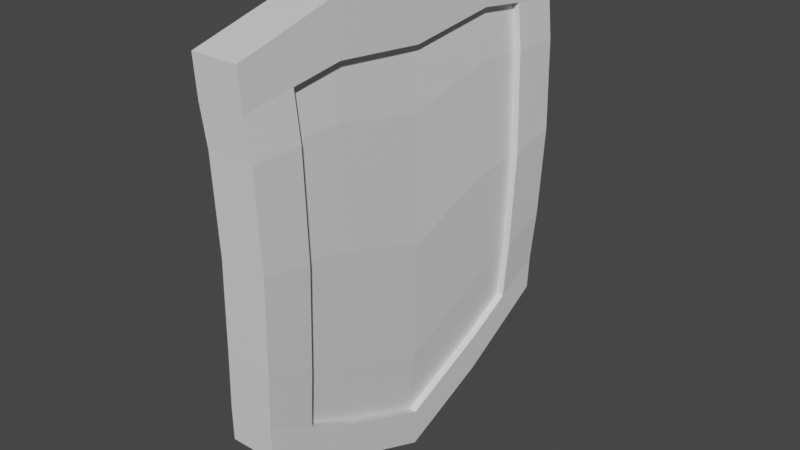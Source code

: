 # Source: shield.blend  (saved by Blender 2.80.75; exported with 4.5.12 LTS)
import bpy
from mathutils import Matrix  # noqa: F401  (used for matrix-valued properties, if any)

bpy.ops.wm.read_factory_settings(use_empty=True)
scene = bpy.context.scene
scene.name = 'Scene'

# ---- collections
col_collection = bpy.data.collections.new('Collection'); scene.collection.children.link(col_collection)

# ---- materials (node trees are filled in below, after node groups)
mat_material = bpy.data.materials.new('Material')
mat_material.alpha_threshold = 0.0
mat_material.use_transparent_shadow = False
mat_material.line_color = (0.0, 0.0, 0.0, 1.0)

# ---- material node trees
mat_material.use_nodes = True; mat_material.node_tree.nodes.clear()
_N = mat_material.node_tree.nodes; _L = mat_material.node_tree.links
n0 = _N.new('ShaderNodeOutputMaterial'); n0.name = 'Material Output'; n0.location = (300, 300)
n1 = _N.new('ShaderNodeBsdfPrincipled'); n1.name = 'Principled BSDF'; n1.location = (10, 300)
n1.distribution = 'GGX'
n1.subsurface_method = 'BURLEY'
n1.inputs[2].default_value = 0.4
n1.inputs[3].default_value = 1.45
n1.inputs[27].default_value = (0.0, 0.0, 0.0, 1.0)
n1.inputs[28].default_value = 1.0
_L.new(n1.outputs[0], n0.inputs[0])
n0.is_active_output = True

# ---- world
world_world = bpy.data.worlds.new('World'); scene.world = world_world
world_world.use_nodes = True; world_world.node_tree.nodes.clear()
_N = world_world.node_tree.nodes; _L = world_world.node_tree.links
n0 = _N.new('ShaderNodeOutputWorld'); n0.name = 'World Output'; n0.location = (300, 300)
n1 = _N.new('ShaderNodeBackground'); n1.name = 'Background'; n1.location = (10, 300)
n1.inputs[0].default_value = (0.05088, 0.05088, 0.05088, 1.0)
_L.new(n1.outputs[0], n0.inputs[0])
n0.is_active_output = True
world_world.color = (0.05088, 0.05088, 0.05088)
world_world.use_sun_shadow = False
world_world.sun_shadow_jitter_overblur = 0.0

# ---- meshes
me_cube = bpy.data.meshes.new('Cube')
me_cube.from_pydata([(0.125, 1.052, 0.8544), (0.125, 1.0, -1.0), (0.125, -1.052, 0.8544), (0.125, -1.0, -1.0), (-0.09055, 1.052, 0.8544), (-0.09055, 1.0, -1.0), (-0.09055, -1.052, 0.8544), (-0.09055, -1.0, -1.0), (-0.09055, 0.5, -1.287), (-0.09055, 0.0, -1.499), (-0.09055, -0.5, -1.287), (0.125, 0.5, 1.0), (0.125, 0.0, 1.0), (0.125, -0.5, 1.0), (-0.09055, -0.5, 1.0), (-0.09055, 0.0, 1.0), (-0.09055, 0.5, 1.0), (0.125, -0.5, -1.287), (0.125, 0.0, -1.499), (0.125, 0.5, -1.287), (0.1546, 1.035, 0.4497), (0.1506, 1.017, -0.5224), (-0.06489, -1.017, -0.5224), (-0.06091, -1.035, 0.4497), (0.1546, -1.035, 0.4497), (0.1506, -1.017, -0.5224), (-0.06091, 1.035, 0.4497), (-0.06489, 1.017, -0.5224), (-0.06091, -0.5, 0.4518), (-0.06489, -0.5, -0.7471), (-0.06091, 0.0, 0.3407), (-0.06489, 0.0, -0.9694), (-0.06091, 0.5, 0.4518), (-0.06489, 0.5, -0.7471), (0.1705, 1.026, -0.03633), (-0.04505, -1.026, -0.03633), (0.1705, -1.026, -0.03633), (-0.04505, 1.026, -0.03633), (-0.04505, -0.5, -0.1476), (-0.04505, 0.0, -0.3143), (-0.04505, 0.5, -0.1476), (-0.09055, -0.75, -1.144), (0.125, -0.7759, 0.9272), (-0.09055, -0.7759, 0.9272), (0.125, -0.75, -1.144), (-0.06489, -0.7586, -0.6347), (-0.06091, -0.7673, 0.4508), (0.1506, -0.7586, -0.6347), (0.1546, -0.7673, 0.4508), (0.1705, -0.7629, -0.09197), (-0.04505, -0.7629, -0.09197), (-0.08585, -1.043, 0.6521), (0.1297, 1.043, 0.6521), (0.1297, -1.043, 0.6521), (-0.08585, 1.043, 0.6521), (0.1297, 0.5, 0.7259), (0.1297, 0.0, 0.6703), (0.1297, -0.5, 0.7259), (-0.08585, -0.5, 0.7259), (-0.08585, 0.0, 0.6703), (-0.08585, 0.5, 0.7259), (-0.08585, -0.7716, 0.689), (0.1297, -0.7716, 0.689), (-0.09055, 0.7759, 0.9272), (0.125, 0.75, -1.144), (-0.09055, 0.75, -1.144), (0.125, 0.7759, 0.9272), (0.1506, 0.7586, -0.6347), (0.1546, 0.7673, 0.4508), (-0.06489, 0.7586, -0.6347), (-0.06091, 0.7673, 0.4508), (-0.04505, 0.7629, -0.09197), (0.1705, 0.7629, -0.09197), (0.1297, 0.7716, 0.689), (-0.08585, 0.7716, 0.689), (0.1285, 1.006, -0.8209), (0.1285, -1.006, -0.8209), (-0.08702, 1.006, -0.8209), (0.1285, 0.5, -1.085), (0.1285, 0.0, -1.3), (0.1285, -0.5, -1.085), (-0.08702, -0.5, -1.085), (-0.08702, 0.0, -1.3), (-0.08702, 0.5, -1.085), (-0.08702, -1.006, -0.8209), (0.1285, -0.7532, -0.9527), (-0.08702, -0.7532, -0.9527), (-0.08702, 0.7532, -0.9527), (0.1285, 0.7532, -0.9527), (0.09123, 0.5, 0.726), (0.1162, 0.5, 0.4519), (0.132, 0.5, -0.1475), (0.1122, 0.5, -0.747), (0.09123, 3.961e-11, 0.6704), (0.1162, 3.961e-11, 0.3408), (0.132, 3.961e-11, -0.3142), (0.1122, 3.961e-11, -0.9693), (0.09123, -0.5, 0.726), (0.1162, -0.5, 0.4519), (0.132, -0.5, -0.1475), (0.1122, -0.5, -0.747), (0.1122, 0.7586, -0.6346), (0.1162, 0.7673, 0.4509), (0.132, 0.7629, -0.09187), (0.1122, -0.7586, -0.6346), (0.1162, -0.7673, 0.4509), (0.132, -0.7629, -0.09187), (0.09123, -0.7716, 0.6891), (0.09123, 0.7716, 0.6891), (0.09005, 0.5, -1.084), (0.09005, 3.961e-11, -1.3), (0.09005, -0.5, -1.084), (0.09005, -0.7532, -0.9526), (0.09005, 0.7532, -0.9526), (-0.1227, -0.75, -1.144), (-0.1227, -1.0, -1.0), (-0.118, -1.043, 0.6521), (-0.1227, -1.052, 0.8544), (-0.1191, 1.006, -0.8209), (-0.1227, 1.0, -1.0), (-0.1227, 0.7759, 0.9272), (-0.1227, 1.052, 0.8544), (-0.1227, 0.75, -1.144), (-0.1227, 0.5, -1.287), (-0.1227, -1.473e-11, -1.499), (-0.1227, -0.5, -1.287), (-0.1227, -0.7759, 0.9272), (-0.1227, -0.5, 1.0), (-0.1227, -1.473e-11, 1.0), (-0.1227, 0.5, 1.0), (-0.1191, -0.5, -1.085), (-0.1191, -1.473e-11, -1.3), (-0.1191, 0.5, -1.085), (-0.1191, -1.006, -0.8209), (-0.09701, -1.017, -0.5224), (-0.07716, -1.026, -0.03634), (-0.09302, -1.035, 0.4497), (-0.118, 1.043, 0.6521), (-0.09302, 1.035, 0.4497), (-0.07716, 1.026, -0.03634), (-0.09701, 1.017, -0.5224), (-0.09701, 0.7586, -0.6347), (-0.09302, 0.7673, 0.4508), (-0.07716, 0.7629, -0.09198), (-0.09701, -0.7586, -0.6347), (-0.09302, -0.7673, 0.4508), (-0.07716, -0.7629, -0.09198), (-0.1191, -0.7532, -0.9527), (-0.118, -0.7716, 0.689), (-0.118, -0.5, 0.7259), (-0.118, -1.473e-11, 0.6703), (-0.118, 0.5, 0.7259), (-0.118, 0.7716, 0.689), (-0.1191, 0.7532, -0.9527)], [], [(42, 43, 6, 2), (53, 2, 6, 51), (16, 63, 120, 129), (41, 44, 3, 7), (62, 42, 2, 53), (54, 4, 0, 52), (73, 66, 11, 55), (55, 11, 12, 56), (56, 12, 13, 57), (65, 64, 19, 8), (8, 19, 18, 9), (9, 18, 17, 10), (84, 22, 134, 133), (27, 77, 118, 140), (61, 46, 145, 148), (66, 63, 16, 11), (11, 16, 15, 12), (12, 15, 14, 13), (82, 31, 33, 83), (39, 30, 32, 40), (81, 29, 31, 82), (38, 28, 30, 39), (86, 45, 29, 81), (50, 46, 28, 38), (56, 57, 97, 93), (88, 67, 101, 113), (67, 72, 103, 101), (68, 73, 108, 102), (48, 49, 106, 105), (47, 85, 112, 104), (77, 27, 21, 75), (37, 26, 20, 34), (85, 47, 25, 76), (49, 48, 24, 36), (83, 87, 153, 132), (70, 74, 152, 142), (76, 25, 22, 84), (36, 24, 23, 35), (25, 36, 35, 22), (6, 43, 126, 117), (47, 49, 36, 25), (27, 37, 34, 21), (85, 80, 111, 112), (49, 47, 104, 106), (80, 79, 110, 111), (45, 50, 38, 29), (29, 38, 39, 31), (31, 39, 40, 33), (63, 4, 121, 120), (72, 68, 102, 103), (57, 62, 107, 97), (62, 48, 105, 107), (74, 60, 151, 152), (82, 83, 132, 131), (46, 50, 146, 145), (57, 13, 42, 62), (10, 17, 44, 41), (13, 14, 43, 42), (79, 78, 109, 110), (81, 82, 131, 130), (30, 59, 60, 32), (28, 58, 59, 30), (46, 61, 58, 28), (73, 55, 89, 108), (78, 88, 113, 109), (55, 56, 93, 89), (26, 54, 52, 20), (48, 62, 53, 24), (10, 41, 114, 125), (24, 53, 51, 23), (32, 60, 74, 70), (20, 52, 73, 68), (21, 34, 72, 67), (33, 40, 71, 69), (40, 32, 70, 71), (83, 33, 69, 87), (34, 20, 68, 72), (75, 21, 67, 88), (0, 4, 63, 66), (5, 1, 64, 65), (52, 0, 66, 73), (87, 69, 141, 153), (1, 75, 88, 64), (86, 81, 130, 147), (15, 16, 129, 128), (17, 80, 85, 44), (3, 76, 84, 7), (45, 86, 147, 144), (44, 85, 76, 3), (5, 77, 75, 1), (64, 88, 78, 19), (19, 78, 79, 18), (18, 79, 80, 17), (14, 15, 128, 127), (77, 5, 119, 118), (43, 14, 127, 126), (110, 96, 100, 111), (95, 94, 98, 99), (109, 92, 96, 110), (91, 90, 94, 95), (113, 101, 92, 109), (103, 102, 90, 91), (101, 103, 91, 92), (92, 91, 95, 96), (96, 95, 99, 100), (100, 99, 106, 104), (99, 98, 105, 106), (111, 100, 104, 112), (98, 97, 107, 105), (94, 93, 97, 98), (90, 89, 93, 94), (102, 108, 89, 90), (152, 120, 121, 137), (148, 126, 127, 149), (149, 127, 128, 150), (150, 128, 129, 151), (153, 141, 140, 118), (143, 142, 138, 139), (141, 143, 139, 140), (134, 135, 146, 144), (135, 136, 145, 146), (133, 134, 144, 147), (116, 117, 126, 148), (136, 116, 148, 145), (142, 152, 137, 138), (151, 129, 120, 152), (123, 132, 153, 122), (115, 133, 147, 114), (122, 153, 118, 119), (114, 147, 130, 125), (125, 130, 131, 124), (124, 131, 132, 123), (65, 8, 123, 122), (35, 23, 136, 135), (69, 71, 143, 141), (8, 9, 124, 123), (5, 65, 122, 119), (41, 7, 115, 114), (71, 70, 142, 143), (9, 10, 125, 124), (23, 51, 116, 136), (60, 59, 150, 151), (54, 26, 138, 137), (22, 35, 135, 134), (59, 58, 149, 150), (37, 27, 140, 139), (51, 6, 117, 116), (58, 61, 148, 149), (4, 54, 137, 121), (26, 37, 139, 138), (7, 84, 133, 115), (50, 45, 144, 146)])
_uv = me_cube.uv_layers.new(name='UVMap')
_uv.uv.foreach_set('vector', [0.03988, 0.366, 0.07828, 0.366, 0.07828, 0.4168, 0.03988, 0.4168, 0.02609, 0.05848, 0.0267, 0.03253, 0.05431, 0.03253, 0.05371, 0.05848, 0.07828, 0.137, 0.07828, 0.08618, 0.084, 0.08618, 0.084, 0.137, 0.05431, 0.3072, 0.02669, 0.3072, 0.0267, 0.2702, 0.05431, 0.2702, 0.4181, 0.1023, 0.4309, 0.05783, 0.4761, 0.08038, 0.4694, 0.1139, 0.4592, 0.4136, 0.4598, 0.4372, 0.4347, 0.4372, 0.4342, 0.4136, 0.1071, 0.07545, 0.104, 0.02778, 0.1607, 0.008569, 0.1622, 0.06725, 0.1622, 0.06725, 0.1607, 0.008569, 0.2758, 0.004846, 0.2708, 0.07232, 0.2708, 0.07232, 0.2758, 0.004846, 0.3835, 0.02864, 0.3714, 0.08138, 0.4598, 0.1878, 0.4347, 0.1878, 0.4347, 0.1543, 0.4598, 0.1543, 0.4598, 0.1543, 0.4347, 0.1543, 0.4347, 0.09107, 0.4598, 0.09107, 0.0543, 0.4137, 0.02669, 0.4137, 0.02669, 0.3441, 0.05431, 0.3441, 0.05386, 0.2473, 0.05311, 0.209, 0.05722, 0.209, 0.05797, 0.2473, 0.4587, 0.2769, 0.4594, 0.2422, 0.4631, 0.2422, 0.4624, 0.2769, 0.911, 0.08181, 0.8778, 0.07357, 0.8788, 0.0675, 0.9144, 0.07805, 0.03988, 0.08618, 0.07828, 0.08618, 0.07828, 0.137, 0.03988, 0.137, 0.03988, 0.137, 0.07828, 0.137, 0.07828, 0.2261, 0.03988, 0.2261, 0.03988, 0.2261, 0.07828, 0.2261, 0.07828, 0.3151, 0.03988, 0.3151, 0.574, 0.2107, 0.6243, 0.2114, 0.6561, 0.2962, 0.5976, 0.2921, 0.7369, 0.2128, 0.8581, 0.2144, 0.8732, 0.3078, 0.7638, 0.3056, 0.5997, 0.1299, 0.6582, 0.1274, 0.6243, 0.2114, 0.574, 0.2107, 0.7662, 0.1207, 0.8756, 0.1214, 0.8581, 0.2144, 0.7369, 0.2128, 0.6241, 0.09138, 0.6729, 0.07832, 0.6582, 0.1274, 0.5997, 0.1299, 0.7755, 0.07078, 0.8778, 0.07357, 0.8756, 0.1214, 0.7662, 0.1207, 0.2708, 0.07232, 0.3714, 0.08138, 0.3693, 0.08935, 0.2703, 0.07991, 0.08126, 0.3913, 0.08768, 0.3028, 0.09501, 0.3031, 0.09121, 0.3875, 0.08768, 0.3028, 0.09422, 0.2103, 0.1006, 0.2108, 0.09501, 0.3031, 0.1026, 0.1238, 0.1071, 0.07545, 0.1136, 0.0812, 0.1088, 0.1244, 0.4181, 0.1509, 0.4184, 0.238, 0.412, 0.238, 0.4118, 0.1509, 0.4162, 0.331, 0.4141, 0.4168, 0.405, 0.412, 0.4089, 0.3307, 0.4594, 0.2422, 0.4587, 0.2769, 0.4336, 0.2769, 0.4343, 0.2422, 0.458, 0.3335, 0.4587, 0.3901, 0.4336, 0.3901, 0.4329, 0.3335, 0.4141, 0.4168, 0.4162, 0.331, 0.4666, 0.3089, 0.4742, 0.3776, 0.4184, 0.238, 0.4181, 0.1509, 0.4652, 0.1515, 0.4621, 0.2283, 0.5976, 0.2921, 0.621, 0.3313, 0.6174, 0.3356, 0.5924, 0.2943, 0.8742, 0.3556, 0.9076, 0.3482, 0.9109, 0.352, 0.875, 0.3617, 0.02624, 0.2473, 0.02549, 0.209, 0.05311, 0.209, 0.05386, 0.2473, 0.0247, 0.1467, 0.02549, 0.08443, 0.05311, 0.08443, 0.05232, 0.1467, 0.02549, 0.209, 0.0247, 0.1467, 0.05232, 0.1467, 0.05311, 0.209, 0.07828, 0.4168, 0.07828, 0.366, 0.084, 0.366, 0.084, 0.4168, 0.4162, 0.331, 0.4184, 0.238, 0.4621, 0.2283, 0.4666, 0.3089, 0.4587, 0.2769, 0.458, 0.3335, 0.4329, 0.3335, 0.4336, 0.2769, 0.4141, 0.4168, 0.358, 0.4482, 0.3546, 0.4403, 0.405, 0.412, 0.4184, 0.238, 0.4162, 0.331, 0.4089, 0.3307, 0.412, 0.238, 0.358, 0.4482, 0.244, 0.4864, 0.2445, 0.4776, 0.3546, 0.4403, 0.6729, 0.07832, 0.7755, 0.07078, 0.7662, 0.1207, 0.6582, 0.1274, 0.6582, 0.1274, 0.7662, 0.1207, 0.7369, 0.2128, 0.6243, 0.2114, 0.6243, 0.2114, 0.7369, 0.2128, 0.7638, 0.3056, 0.6561, 0.2962, 0.07828, 0.08618, 0.07828, 0.03535, 0.084, 0.03535, 0.084, 0.08618, 0.09422, 0.2103, 0.1026, 0.1238, 0.1088, 0.1244, 0.1006, 0.2108, 0.3714, 0.08138, 0.4181, 0.1023, 0.4111, 0.1063, 0.3693, 0.08935, 0.4181, 0.1023, 0.4181, 0.1509, 0.4118, 0.1509, 0.4111, 0.1063, 0.9076, 0.3482, 0.9216, 0.312, 0.9276, 0.3133, 0.9109, 0.352, 0.574, 0.2107, 0.5976, 0.2921, 0.5924, 0.2943, 0.5687, 0.2106, 0.8778, 0.07357, 0.7755, 0.07078, 0.7754, 0.06465, 0.8788, 0.0675, 0.3714, 0.08138, 0.3835, 0.02864, 0.4309, 0.05783, 0.4181, 0.1023, 0.05431, 0.3441, 0.02669, 0.3441, 0.02669, 0.3072, 0.05431, 0.3072, 0.03988, 0.3151, 0.07828, 0.3151, 0.07828, 0.366, 0.03988, 0.366, 0.244, 0.4864, 0.1347, 0.4343, 0.1393, 0.4268, 0.2445, 0.4776, 0.5997, 0.1299, 0.574, 0.2107, 0.5687, 0.2106, 0.5946, 0.1276, 0.8581, 0.2144, 0.9239, 0.2152, 0.9216, 0.312, 0.8732, 0.3078, 0.8756, 0.1214, 0.9241, 0.1184, 0.9239, 0.2152, 0.8581, 0.2144, 0.8778, 0.07357, 0.911, 0.08181, 0.9241, 0.1184, 0.8756, 0.1214, 0.1071, 0.07545, 0.1622, 0.06725, 0.1626, 0.07627, 0.1136, 0.0812, 0.1347, 0.4343, 0.08126, 0.3913, 0.09121, 0.3875, 0.1393, 0.4268, 0.1622, 0.06725, 0.2708, 0.07232, 0.2703, 0.07991, 0.1626, 0.07627, 0.4587, 0.3901, 0.4592, 0.4136, 0.4342, 0.4136, 0.4336, 0.3901, 0.4181, 0.1509, 0.4181, 0.1023, 0.4694, 0.1139, 0.4652, 0.1515, 0.05431, 0.3441, 0.05431, 0.3072, 0.05842, 0.3072, 0.05842, 0.3441, 0.02549, 0.08443, 0.02609, 0.05848, 0.05371, 0.05848, 0.05311, 0.08443, 0.8732, 0.3078, 0.9216, 0.312, 0.9076, 0.3482, 0.8742, 0.3556, 0.05497, 0.1195, 0.05424, 0.08003, 0.1071, 0.07545, 0.1026, 0.1238, 0.03973, 0.2755, 0.0515, 0.1967, 0.09422, 0.2103, 0.08768, 0.3028, 0.6561, 0.2962, 0.7638, 0.3056, 0.7719, 0.3558, 0.6695, 0.3456, 0.7638, 0.3056, 0.8732, 0.3078, 0.8742, 0.3556, 0.7719, 0.3558, 0.5976, 0.2921, 0.6561, 0.2962, 0.6695, 0.3456, 0.621, 0.3313, 0.0515, 0.1967, 0.05497, 0.1195, 0.1026, 0.1238, 0.09422, 0.2103, 0.02415, 0.3434, 0.03973, 0.2755, 0.08768, 0.3028, 0.08126, 0.3913, 0.03989, 0.03535, 0.07828, 0.03535, 0.07828, 0.08618, 0.03988, 0.08618, 0.4598, 0.2213, 0.4347, 0.2213, 0.4347, 0.1878, 0.4598, 0.1878, 0.05424, 0.08003, 0.05235, 0.04361, 0.104, 0.02778, 0.1071, 0.07545, 0.621, 0.3313, 0.6695, 0.3456, 0.6682, 0.3517, 0.6174, 0.3356, 0.01627, 0.3884, 0.02415, 0.3434, 0.08126, 0.3913, 0.07383, 0.4386, 0.6241, 0.09138, 0.5997, 0.1299, 0.5946, 0.1276, 0.6206, 0.08698, 0.07828, 0.2261, 0.07828, 0.137, 0.084, 0.137, 0.084, 0.2261, 0.3563, 0.4912, 0.358, 0.4482, 0.4141, 0.4168, 0.4148, 0.4617, 0.0267, 0.2702, 0.02624, 0.2473, 0.05386, 0.2473, 0.05431, 0.2702, 0.6729, 0.07832, 0.6241, 0.09138, 0.6206, 0.08698, 0.6717, 0.07221, 0.4148, 0.4617, 0.4141, 0.4168, 0.4742, 0.3776, 0.4761, 0.4219, 0.4598, 0.2213, 0.4594, 0.2422, 0.4343, 0.2422, 0.4347, 0.2213, 0.07383, 0.4386, 0.08126, 0.3913, 0.1347, 0.4343, 0.1303, 0.4781, 0.1303, 0.4781, 0.1347, 0.4343, 0.244, 0.4864, 0.2413, 0.5312, 0.2413, 0.5312, 0.244, 0.4864, 0.358, 0.4482, 0.3563, 0.4912, 0.07828, 0.3151, 0.07828, 0.2261, 0.084, 0.2261, 0.084, 0.3151, 0.4594, 0.2422, 0.4598, 0.2213, 0.4635, 0.2213, 0.4631, 0.2422, 0.07828, 0.366, 0.07828, 0.3151, 0.084, 0.3151, 0.084, 0.366, 0.4458, 0.6073, 0.5048, 0.6073, 0.5444, 0.6964, 0.4843, 0.6964, 0.6215, 0.6073, 0.7382, 0.6073, 0.758, 0.6964, 0.6512, 0.6964, 0.4843, 0.5182, 0.5444, 0.5182, 0.5048, 0.6073, 0.4458, 0.6073, 0.6512, 0.5182, 0.758, 0.5182, 0.7382, 0.6073, 0.6215, 0.6073, 0.5077, 0.4731, 0.5644, 0.4722, 0.5444, 0.5182, 0.4843, 0.5182, 0.6611, 0.4714, 0.7578, 0.4706, 0.758, 0.5182, 0.6512, 0.5182, 0.5644, 0.4722, 0.6611, 0.4714, 0.6512, 0.5182, 0.5444, 0.5182, 0.5444, 0.5182, 0.6512, 0.5182, 0.6215, 0.6073, 0.5048, 0.6073, 0.5048, 0.6073, 0.6215, 0.6073, 0.6512, 0.6964, 0.5444, 0.6964, 0.5444, 0.6964, 0.6512, 0.6964, 0.6611, 0.7432, 0.5644, 0.7424, 0.6512, 0.6964, 0.758, 0.6964, 0.7578, 0.744, 0.6611, 0.7432, 0.4843, 0.6964, 0.5444, 0.6964, 0.5644, 0.7424, 0.5077, 0.7415, 0.758, 0.6964, 0.8068, 0.6964, 0.8002, 0.7448, 0.7578, 0.744, 0.7382, 0.6073, 0.7969, 0.6073, 0.8068, 0.6964, 0.758, 0.6964, 0.758, 0.5182, 0.8068, 0.5182, 0.7969, 0.6073, 0.7382, 0.6073, 0.7578, 0.4706, 0.8002, 0.4699, 0.8068, 0.5182, 0.758, 0.5182, 0.4089, 0.1009, 0.4098, 0.05414, 0.4639, 0.06846, 0.4622, 0.1081, 0.1063, 0.1006, 0.1055, 0.05389, 0.1596, 0.03967, 0.1596, 0.09341, 0.1596, 0.09341, 0.1596, 0.03967, 0.2577, 0.03975, 0.2576, 0.1044, 0.2576, 0.1044, 0.2577, 0.03975, 0.3557, 0.03983, 0.3557, 0.09358, 0.405, 0.4228, 0.4062, 0.3604, 0.4569, 0.3384, 0.4547, 0.397, 0.4071, 0.254, 0.408, 0.1476, 0.4604, 0.1478, 0.4587, 0.2431, 0.4062, 0.3604, 0.4071, 0.254, 0.4587, 0.2431, 0.4569, 0.3384, 0.05798, 0.3381, 0.05636, 0.2428, 0.1079, 0.2537, 0.1087, 0.3602, 0.05636, 0.2428, 0.05475, 0.1475, 0.1072, 0.1473, 0.1079, 0.2537, 0.06004, 0.3966, 0.05798, 0.3381, 0.1087, 0.3602, 0.1097, 0.4225, 0.05309, 0.1078, 0.05143, 0.06811, 0.1055, 0.05389, 0.1063, 0.1006, 0.05475, 0.1475, 0.05309, 0.1078, 0.1063, 0.1006, 0.1072, 0.1473, 0.408, 0.1476, 0.4089, 0.1009, 0.4622, 0.1081, 0.4604, 0.1478, 0.3557, 0.09358, 0.3557, 0.03983, 0.4098, 0.05414, 0.4089, 0.1009, 0.3553, 0.4883, 0.3554, 0.4486, 0.405, 0.4228, 0.4044, 0.4602, 0.06128, 0.4318, 0.06004, 0.3966, 0.1097, 0.4225, 0.1103, 0.46, 0.4044, 0.4602, 0.405, 0.4228, 0.4547, 0.397, 0.4534, 0.4321, 0.1103, 0.46, 0.1097, 0.4225, 0.1593, 0.4484, 0.1593, 0.4881, 0.1593, 0.4881, 0.1593, 0.4484, 0.2573, 0.4908, 0.2573, 0.5298, 0.2573, 0.5298, 0.2573, 0.4908, 0.3554, 0.4486, 0.3553, 0.4883, 0.4598, 0.1878, 0.4598, 0.1543, 0.4635, 0.1543, 0.4635, 0.1878, 0.05232, 0.1467, 0.05311, 0.08443, 0.05722, 0.08444, 0.05643, 0.1467, 0.6695, 0.3456, 0.7719, 0.3558, 0.7716, 0.3619, 0.6682, 0.3517, 0.4598, 0.1543, 0.4598, 0.09107, 0.4635, 0.09107, 0.4635, 0.1543, 0.4598, 0.2213, 0.4598, 0.1878, 0.4635, 0.1878, 0.4635, 0.2213, 0.05431, 0.3072, 0.05431, 0.2702, 0.05843, 0.2702, 0.05842, 0.3072, 0.7719, 0.3558, 0.8742, 0.3556, 0.875, 0.3617, 0.7716, 0.3619, 0.0543, 0.4137, 0.05431, 0.3441, 0.05842, 0.3441, 0.05842, 0.4137, 0.05311, 0.08443, 0.05371, 0.05848, 0.05782, 0.05849, 0.05722, 0.08444, 0.9216, 0.312, 0.9239, 0.2152, 0.9301, 0.2153, 0.9276, 0.3133, 0.4592, 0.4136, 0.4587, 0.3901, 0.4624, 0.3901, 0.463, 0.4136, 0.05311, 0.209, 0.05232, 0.1467, 0.05643, 0.1467, 0.05722, 0.209, 0.9239, 0.2152, 0.9241, 0.1184, 0.9301, 0.1172, 0.9301, 0.2153, 0.458, 0.3335, 0.4587, 0.2769, 0.4624, 0.2769, 0.4617, 0.3335, 0.05371, 0.05848, 0.05431, 0.03253, 0.05843, 0.03254, 0.05782, 0.05849, 0.9241, 0.1184, 0.911, 0.08181, 0.9144, 0.07805, 0.9301, 0.1172, 0.4598, 0.4372, 0.4592, 0.4136, 0.463, 0.4136, 0.4635, 0.4372, 0.4587, 0.3901, 0.458, 0.3335, 0.4617, 0.3335, 0.4624, 0.3901, 0.05431, 0.2702, 0.05386, 0.2473, 0.05797, 0.2473, 0.05843, 0.2702, 0.7755, 0.07078, 0.6729, 0.07832, 0.6717, 0.07221, 0.7754, 0.06465])
me_cube.materials.append(mat_material)
me_cube.use_remesh_preserve_volume = False
me_cube.use_remesh_preserve_attributes = False
me_cube.use_mirror_vertex_groups = False
me_cube.update()

# ---- objects
ob_cube = bpy.data.objects.new('Cube', me_cube)

# ---- transforms, parenting, visibility, modifiers, constraints
ob_cube.location = (0.0, 0.0, 0.0)
ob_cube.lock_rotations_4d = False
ob_cube.empty_display_type = 'ARROWS'
ob_cube.lineart.crease_threshold = 0.0

# ---- collection membership
col_collection.objects.link(ob_cube)

# ---- scene / render settings (as saved in the file)
scene.frame_start = 1; scene.frame_end = 250; scene.frame_set(1)
scene.render.engine = 'BLENDER_EEVEE_NEXT'
scene.cycles.use_denoising = False
scene.cycles.samples = 128
scene.cycles.sampling_pattern = 'TABULATED_SOBOL'
scene.cycles.use_adaptive_sampling = False
scene.cycles.use_light_tree = False
scene.view_settings.view_transform = 'Filmic'
bpy.context.view_layer.update()

# ---- added for rendering (the .blend has no active camera and no usable light): camera, sun
cam_auto = bpy.data.cameras.new('AutoCamera')
cam_auto.lens = 50.0
cam_auto.sensor_width = 36.0
cam_auto.clip_end = 1000.0
ob_auto_camera = bpy.data.objects.new('AutoCamera', cam_auto)
scene.collection.objects.link(ob_auto_camera)
ob_auto_camera.location = (3.0584, -3.64139, 2.17803)
ob_auto_camera.rotation_euler = (1.09748, -7.21219e-08, 0.694738)
scene.camera = ob_auto_camera
light_auto_sun = bpy.data.lights.new('AutoSun', 'SUN')
light_auto_sun.energy = 3.0
light_auto_sun.angle = 0.0523599
ob_auto_sun = bpy.data.objects.new('AutoSun', light_auto_sun)
scene.collection.objects.link(ob_auto_sun)
ob_auto_sun.rotation_euler = (0.872665, 0.174533, 0.523599)
bpy.context.view_layer.update()
